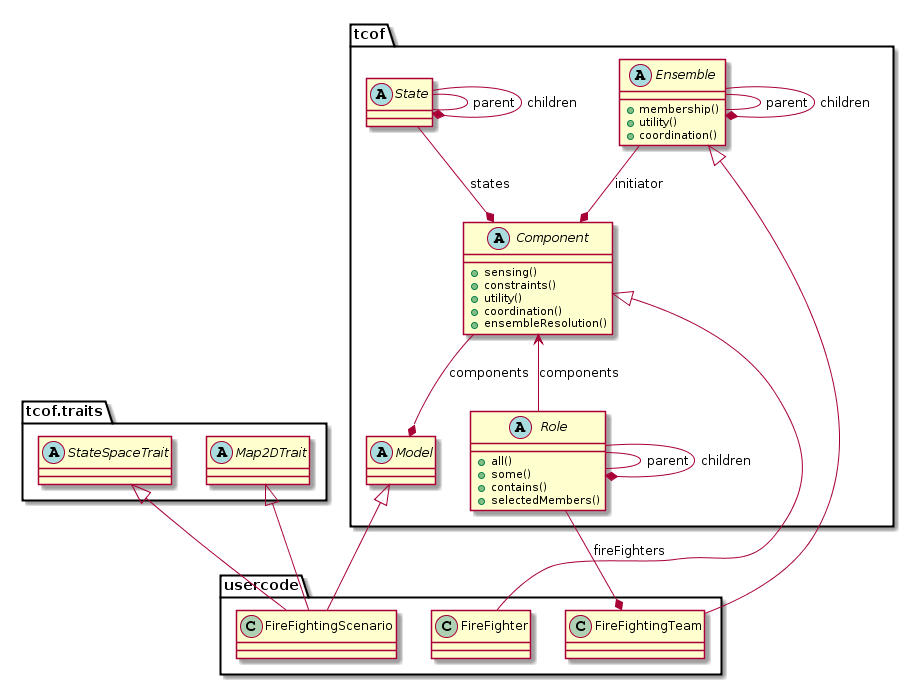

The diagram above was rendered by PlantUML. Its source (embedded in the PNG):
@startuml
namespace tcof {

abstract class Component {
  +sensing()
  +constraints()
  +utility()
  +coordination()
  +ensembleResolution()
}

abstract class Ensemble {
  +membership()
  +utility()
  +coordination()
}

abstract class Model {
}

abstract class Role {
  +all()
  +some()
  +contains()
  +selectedMembers()
}

abstract class State {
}

}

namespace tcof.traits {
abstract class Map2DTrait {
}

abstract class StateSpaceTrait {
}

}



namespace usercode {

class FireFightingScenario {  
}

class FireFighter {
}

class FireFightingTeam {
}

}

tcof.Ensemble -- tcof.Ensemble: parent
tcof.Ensemble --* tcof.Ensemble: children

tcof.Component --* tcof.Model: components

tcof.Role -- tcof.Role: parent
tcof.Role --* tcof.Role: children
tcof.Component <-- tcof.Role: components

tcof.Role --* usercode.FireFightingTeam: fireFighters

tcof.State -- tcof.State : parent
tcof.State --* tcof.State : children
tcof.State --* tcof.Component: states

tcof.Ensemble --* tcof.Component: initiator

tcof.Model <|- usercode.FireFightingScenario
tcof.traits.StateSpaceTrait <|- usercode.FireFightingScenario

tcof.traits.Map2DTrait <|- usercode.FireFightingScenario

tcof.Component <|- usercode.FireFighter

tcof.Ensemble <|- usercode.FireFightingTeam
@enduml